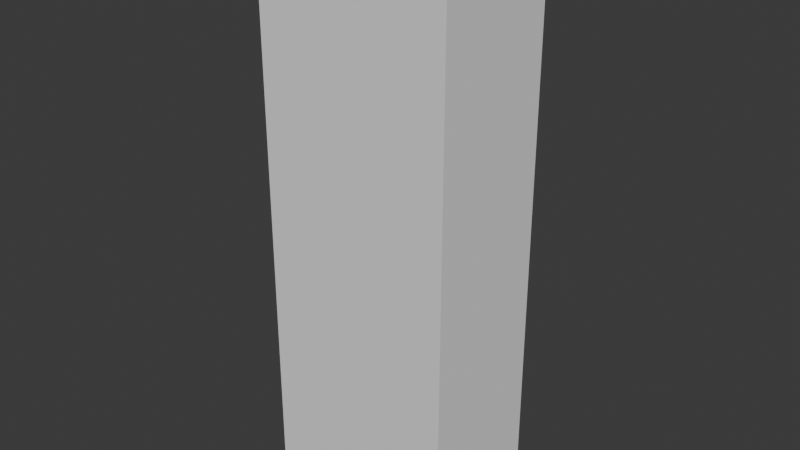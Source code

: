 # Source: bank_skuffer.blend  (saved by Blender 4.4.32; exported with 4.5.12 LTS)
import bpy
from mathutils import Matrix  # noqa: F401  (used for matrix-valued properties, if any)

bpy.ops.wm.read_factory_settings(use_empty=True)
scene = bpy.context.scene
scene.name = 'Scene'

# ---- collections
col_collection = bpy.data.collections.new('Collection'); scene.collection.children.link(col_collection)

# ---- world
world_world = bpy.data.worlds.new('World'); scene.world = world_world
world_world.use_nodes = True; world_world.node_tree.nodes.clear()
_N = world_world.node_tree.nodes; _L = world_world.node_tree.links
n0 = _N.new('ShaderNodeOutputWorld'); n0.name = 'World Output'; n0.location = (300, 300)
n1 = _N.new('ShaderNodeBackground'); n1.name = 'Background'; n1.location = (10, 300)
n1.inputs[0].default_value = (0.05088, 0.05088, 0.05088, 1.0)
_L.new(n1.outputs[0], n0.inputs[0])
n0.is_active_output = True
world_world.color = (0.05088, 0.05088, 0.05088)
world_world.sun_shadow_jitter_overblur = 0.0

# ---- meshes
me_cube_001 = bpy.data.meshes.new('Cube.001')
me_cube_001.from_pydata([(-1.0, -1.0, -1.0), (-1.0, -1.0, 7.756), (-1.0, 1.0, -1.0), (-1.0, 1.0, 7.756), (2.002, -1.0, -1.0), (2.002, -1.0, 7.756), (2.002, 1.0, -1.0), (2.002, 1.0, 7.756)], [], [(0, 1, 3, 2), (2, 3, 7, 6), (6, 7, 5, 4), (4, 5, 1, 0), (2, 6, 4, 0), (7, 3, 1, 5)])
_uv = me_cube_001.uv_layers.new(name='UVMap')
_uv.uv.foreach_set('vector', [0.375, 0.0, 0.625, 0.0, 0.625, 0.25, 0.375, 0.25, 0.375, 0.25, 0.625, 0.25, 0.625, 0.5, 0.375, 0.5, 0.375, 0.5, 0.625, 0.5, 0.625, 0.75, 0.375, 0.75, 0.375, 0.75, 0.625, 0.75, 0.625, 1.0, 0.375, 1.0, 0.125, 0.5, 0.375, 0.5, 0.375, 0.75, 0.125, 0.75, 0.625, 0.5, 0.875, 0.5, 0.875, 0.75, 0.625, 0.75])
me_cube_001.update()

# ---- objects
ob_cube = bpy.data.objects.new('Cube', me_cube_001)

# ---- transforms, parenting, visibility, modifiers, constraints
ob_cube.location = (0.0, 0.0, 1.008)

# ---- collection membership
col_collection.objects.link(ob_cube)

# ---- scene / render settings (as saved in the file)
scene.frame_start = 1; scene.frame_end = 250; scene.frame_set(1)
scene.render.engine = 'BLENDER_EEVEE_NEXT'
bpy.context.view_layer.update()

# ---- added for rendering (the .blend has no active camera and no usable light): camera, sun
cam_auto = bpy.data.cameras.new('AutoCamera')
cam_auto.lens = 50.0
cam_auto.sensor_width = 36.0
cam_auto.clip_end = 1000.0
ob_auto_camera = bpy.data.objects.new('AutoCamera', cam_auto)
scene.collection.objects.link(ob_auto_camera)
ob_auto_camera.location = (9.26274, -10.514, 11.3948)
ob_auto_camera.rotation_euler = (1.09748, -7.21219e-08, 0.694738)
scene.camera = ob_auto_camera
light_auto_sun = bpy.data.lights.new('AutoSun', 'SUN')
light_auto_sun.energy = 3.0
light_auto_sun.angle = 0.0523599
ob_auto_sun = bpy.data.objects.new('AutoSun', light_auto_sun)
scene.collection.objects.link(ob_auto_sun)
ob_auto_sun.rotation_euler = (0.872665, 0.174533, 0.523599)
bpy.context.view_layer.update()
